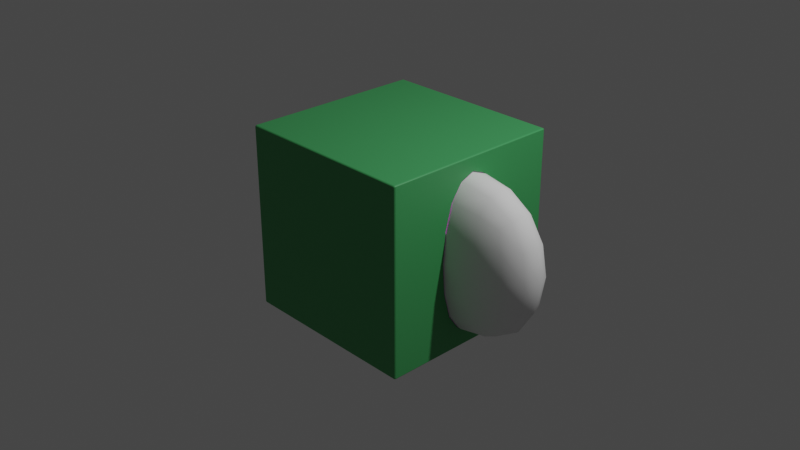 # Source: sample.blend  (saved by Blender 2.93.20; exported with 4.5.12 LTS)
import bpy
from mathutils import Matrix  # noqa: F401  (used for matrix-valued properties, if any)

bpy.ops.wm.read_factory_settings(use_empty=True)
scene = bpy.context.scene
scene.name = 'Scene'

# ---- collections
col_collection = bpy.data.collections.new('Collection'); scene.collection.children.link(col_collection)

# ---- images (referenced by path relative to the original .blend; pixels are not part of the script)
import os
ASSET_DIR = os.environ.get("B2B_ASSET_DIR", "")  # directory of the original .blend (textures are referenced by path, not embedded)
HERE = os.path.dirname(os.path.abspath(__file__))  # packed textures are extracted next to this script under _unpacked/

def load_image(name, relpath, width, height, colorspace="sRGB"):
    """Load a texture the original file referenced (path relative to the .blend, or extracted next to this script)."""
    p = next((c for c in (os.path.join(HERE, relpath), os.path.join(ASSET_DIR, relpath)) if relpath and os.path.exists(c)), "")
    if p:
        img = bpy.data.images.load(p, check_existing=True)
        img.name = name
    else:  # same state as the original file: an image datablock whose file is absent (Cycles renders it pink)
        img = bpy.data.images.new(name, width, height)
        img.source = "FILE"
        img.filepath = "//" + (relpath or name)
    img.colorspace_settings.name = colorspace
    return img
img_cork_simple_height_jpg = load_image('cork_simple_height.jpg', 'cork/cork_simple_height.jpg', 1024, 1024, 'Non-Color')
img_cork_simple_diffuse_jpg = load_image('cork_simple_diffuse.jpg', 'cork/cork_simple_diffuse.jpg', 1024, 1024, 'sRGB')
img_cork_simple_metallic_jpg = load_image('cork_simple_metallic.jpg', 'cork/cork_simple_metallic.jpg', 1024, 1024, 'Non-Color')
img_cork_simple_roughness_jpg = load_image('cork_simple_roughness.jpg', 'cork/cork_simple_roughness.jpg', 1024, 1024, 'Non-Color')
img_cork_simple_normal_jpg = load_image('cork_simple_normal.jpg', 'cork/cork_simple_normal.jpg', 1024, 1024, 'Non-Color')

# ---- materials (node trees are filled in below, after node groups)
mat_material = bpy.data.materials.new('Material')
mat_material.alpha_threshold = 0.0
mat_material.use_transparent_shadow = False
mat_material.line_color = (0.0, 0.0, 0.0, 1.0)
mat_material_001 = bpy.data.materials.new('Material.001')
mat_material_001.use_transparent_shadow = False

# ---- material node trees
mat_material.use_nodes = True; mat_material.node_tree.nodes.clear()
_N = mat_material.node_tree.nodes; _L = mat_material.node_tree.links
n0 = _N.new('ShaderNodeOutputMaterial'); n0.name = 'Material Output'; n0.location = (300, 300)
n1 = _N.new('ShaderNodeBsdfPrincipled'); n1.name = 'Principled BSDF'; n1.location = (10, 300)
n1.distribution = 'GGX'
n1.subsurface_method = 'BURLEY'
n1.inputs[3].default_value = 1.45
n1.inputs[27].default_value = (0.0, 0.0, 0.0, 1.0)
n1.inputs[28].default_value = 1.0
n2 = _N.new('ShaderNodeTexImage'); n2.name = 'Image Texture'; n2.location = (84, -1150)
n2.label = 'Displacement'
n2.image = img_cork_simple_height_jpg
n3 = _N.new('ShaderNodeDisplacement'); n3.name = 'Displacement'; n3.location = (10, -260)
n3.inputs[2].default_value = 1.0
n4 = _N.new('ShaderNodeTexImage'); n4.name = 'Image Texture.001'; n4.location = (84, -30)
n4.label = 'Base Color'
n4.image = img_cork_simple_diffuse_jpg
n5 = _N.new('ShaderNodeTexImage'); n5.name = 'Image Texture.002'; n5.location = (84, -310)
n5.label = 'Metallic'
n5.image = img_cork_simple_metallic_jpg
n6 = _N.new('ShaderNodeTexImage'); n6.name = 'Image Texture.003'; n6.location = (84, -590)
n6.label = 'Roughness'
n6.image = img_cork_simple_roughness_jpg
n7 = _N.new('ShaderNodeTexImage'); n7.name = 'Image Texture.004'; n7.location = (84, -870)
n7.label = 'Normal'
n7.image = img_cork_simple_normal_jpg
n8 = _N.new('ShaderNodeNormalMap'); n8.name = 'Normal Map'; n8.location = (-240, -340)
n9 = _N.new('ShaderNodeMapping'); n9.name = 'Mapping'; n9.location = (230, -30)
n10 = _N.new('NodeReroute'); n10.name = 'Reroute'; n10.location = (34, -700)
n10.width = 16
n10.socket_idname = 'NodeSocketVector'
n11 = _N.new('ShaderNodeTexCoord'); n11.name = 'Texture Coordinate'; n11.location = (30, -30)
n12 = _N.new('NodeFrame'); n12.name = 'Frame'; n12.location = (-1270, 330)
n12.label = 'Mapping'
n12.width = 400
n13 = _N.new('NodeFrame'); n13.name = 'Frame.001'; n13.location = (-624, 530)
n13.label = 'Textures'
n13.width = 354
n2.parent = n13
n4.parent = n13
n5.parent = n13
n6.parent = n13
n7.parent = n13
n9.parent = n12
n10.parent = n13
n11.parent = n12
_L.new(n1.outputs[0], n0.inputs[0])
_L.new(n2.outputs[0], n3.inputs[0])
_L.new(n3.outputs[0], n0.inputs[2])
_L.new(n4.outputs[0], n1.inputs[0])
_L.new(n5.outputs[0], n1.inputs[1])
_L.new(n6.outputs[0], n1.inputs[2])
_L.new(n7.outputs[0], n8.inputs[1])
_L.new(n8.outputs[0], n1.inputs[5])
_L.new(n10.outputs[0], n4.inputs[0])
_L.new(n10.outputs[0], n5.inputs[0])
_L.new(n10.outputs[0], n6.inputs[0])
_L.new(n10.outputs[0], n7.inputs[0])
_L.new(n10.outputs[0], n2.inputs[0])
_L.new(n9.outputs[0], n10.inputs[0])
_L.new(n11.outputs[2], n9.inputs[0])
n0.is_active_output = True
mat_material_001.use_nodes = True; mat_material_001.node_tree.nodes.clear()
_N = mat_material_001.node_tree.nodes; _L = mat_material_001.node_tree.links
n0 = _N.new('ShaderNodeBsdfPrincipled'); n0.name = 'Principled BSDF'; n0.location = (10, 300)
n0.distribution = 'GGX'
n0.subsurface_method = 'BURLEY'
n0.inputs[0].default_value = (0.05287, 0.3281, 0.1012, 1.0)
n0.inputs[3].default_value = 1.45
n0.inputs[27].default_value = (0.0, 0.0, 0.0, 1.0)
n0.inputs[28].default_value = 1.0
n1 = _N.new('ShaderNodeOutputMaterial'); n1.name = 'Material Output'; n1.location = (300, 300)
_L.new(n0.outputs[0], n1.inputs[0])
n1.is_active_output = True

# ---- world
world_world = bpy.data.worlds.new('World'); scene.world = world_world
world_world.use_nodes = True; world_world.node_tree.nodes.clear()
_N = world_world.node_tree.nodes; _L = world_world.node_tree.links
n0 = _N.new('ShaderNodeOutputWorld'); n0.name = 'World Output'; n0.location = (300, 300)
n1 = _N.new('ShaderNodeBackground'); n1.name = 'Background'; n1.location = (10, 300)
n1.inputs[0].default_value = (0.05088, 0.05088, 0.05088, 1.0)
_L.new(n1.outputs[0], n0.inputs[0])
n0.is_active_output = True
world_world.color = (0.05088, 0.05088, 0.05088)
world_world.use_sun_shadow = False
world_world.sun_shadow_jitter_overblur = 0.0

# ---- cameras
cam_camera = bpy.data.cameras.new('Camera')
cam_camera.clip_end = 100.0
cam_camera.ortho_scale = 7.314

# ---- lights
light_light = bpy.data.lights.new('Light', 'POINT')
light_light.transmission_factor = 0.0
light_light.energy = 1000.0
light_light.shadow_soft_size = 0.1
light_light.shadow_maximum_resolution = 0.006
light_light.use_absolute_resolution = True

# ---- meshes
me_cube = bpy.data.meshes.new('Cube')
me_cube.from_pydata([(1.0, 1.0, 1.0), (1.0, 1.0, -1.0), (1.0, -1.0, 1.0), (1.0, -1.0, -1.0), (-1.0, 1.0, 1.0), (-1.0, 1.0, -1.0), (-1.0, -1.0, 1.0), (-1.0, -1.0, -1.0)], [], [(0, 4, 6, 2), (3, 2, 6, 7), (7, 6, 4, 5), (5, 1, 3, 7), (1, 0, 2, 3), (5, 4, 0, 1)])
me_cube.polygons.foreach_set('material_index', [1, 1, 1, 1, 1, 1])
_uv = me_cube.uv_layers.new(name='UVMap')
_uv.uv.foreach_set('vector', [0.625, 0.5, 0.875, 0.5, 0.875, 0.75, 0.625, 0.75, 0.375, 0.75, 0.625, 0.75, 0.625, 1.0, 0.375, 1.0, 0.375, 0.0, 0.625, 0.0, 0.625, 0.25, 0.375, 0.25, 0.125, 0.5, 0.375, 0.5, 0.375, 0.75, 0.125, 0.75, 0.375, 0.5, 0.625, 0.5, 0.625, 0.75, 0.375, 0.75, 0.375, 0.25, 0.625, 0.25, 0.625, 0.5, 0.375, 0.5])
me_cube.materials.append(mat_material)
me_cube.materials.append(mat_material_001)
me_cube.use_remesh_preserve_volume = False
me_cube.use_remesh_preserve_attributes = False
me_cube.use_mirror_vertex_groups = False
me_cube.update()
me_cube_001 = bpy.data.meshes.new('Cube.001')
me_cube_001.from_pydata([(-1.0, -1.0, -1.0), (-1.0, -1.0, 1.0), (-1.0, 1.0, -1.0), (-1.0, 1.0, 1.0), (1.0, -1.0, -1.0), (1.0, -1.0, 1.0), (1.0, 1.0, -1.0), (1.0, 1.0, 1.0)], [], [(0, 1, 3, 2), (2, 3, 7, 6), (6, 7, 5, 4), (4, 5, 1, 0), (2, 6, 4, 0), (7, 3, 1, 5)])
me_cube_001.polygons.foreach_set('use_smooth', [True] * 6)
_uv = me_cube_001.uv_layers.new(name='UVMap')
_uv.uv.foreach_set('vector', [0.375, 0.0, 0.625, 0.0, 0.625, 0.25, 0.375, 0.25, 0.375, 0.25, 0.625, 0.25, 0.625, 0.5, 0.375, 0.5, 0.375, 0.5, 0.625, 0.5, 0.625, 0.75, 0.375, 0.75, 0.375, 0.75, 0.625, 0.75, 0.625, 1.0, 0.375, 1.0, 0.125, 0.5, 0.375, 0.5, 0.375, 0.75, 0.125, 0.75, 0.625, 0.5, 0.875, 0.5, 0.875, 0.75, 0.625, 0.75])
me_cube_001.use_remesh_fix_poles = True
me_cube_001.use_remesh_preserve_attributes = False
me_cube_001.update()

# ---- objects
ob_cube = bpy.data.objects.new('Cube', me_cube)
ob_light = bpy.data.objects.new('Light', light_light)
ob_camera = bpy.data.objects.new('Camera', cam_camera)
ob_cube_001 = bpy.data.objects.new('Cube.001', me_cube_001)

# ---- transforms, parenting, visibility, modifiers, constraints
ob_cube.location = (0.0, 0.0, 0.0)
ob_cube.lock_rotations_4d = False
ob_cube.empty_display_type = 'ARROWS'
ob_cube.lineart.crease_threshold = 0.0
_m = ob_cube.modifiers.new('Boolean', 'BOOLEAN')
_m.object = ob_cube_001
_m = ob_cube.modifiers.new('Bevel', 'BEVEL')
_m.width = 0.02
_m.width_pct = 0.02
_m.segments = 10
ob_light.location = (4.076, 1.005, 5.904)
ob_light.rotation_euler = (0.6503, 0.05522, 1.866)
ob_light.lock_rotations_4d = False
ob_light.empty_display_type = 'ARROWS'
ob_light.color = (0.0, 0.0, 0.0, 0.0)
ob_light.lineart.crease_threshold = 0.0
ob_camera.location = (7.359, -6.926, 4.958)
ob_camera.rotation_euler = (1.109, 0.0, 0.8149)
ob_camera.lock_rotations_4d = False
ob_camera.empty_display_type = 'ARROWS'
ob_camera.color = (0.0, 0.0, 0.0, 0.0)
ob_camera.display_type = 'WIRE'
ob_camera.lineart.crease_threshold = 0.0
ob_cube_001.location = (1.023, 0.0, 0.0)
ob_cube_001.scale = (1.0, 0.4406, 1.0)
_m = ob_cube_001.modifiers.new('Subdivision', 'SUBSURF')
_m.levels = 3

# ---- collection membership
col_collection.objects.link(ob_cube)
col_collection.objects.link(ob_light)
col_collection.objects.link(ob_camera)
col_collection.objects.link(ob_cube_001)

# ---- scene / render settings (as saved in the file)
scene.camera = ob_camera
scene.frame_start = 1; scene.frame_end = 250; scene.frame_set(1)
scene.render.engine = 'BLENDER_EEVEE_NEXT'
scene.cycles.use_denoising = False
scene.cycles.samples = 128
scene.cycles.sampling_pattern = 'TABULATED_SOBOL'
scene.cycles.use_adaptive_sampling = False
scene.cycles.use_light_tree = False
scene.view_settings.view_transform = 'Filmic'
bpy.context.view_layer.update()
